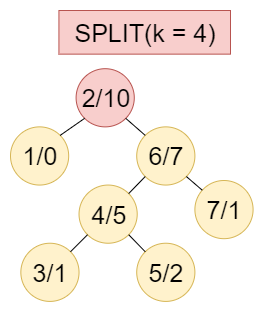

The diagram above was exported from draw.io. Its source (the exported page's mxGraphModel, read from the mxfile embedded in the PNG):
<mxGraphModel dx="2062" dy="1073" grid="1" gridSize="10" guides="1" tooltips="1" connect="1" arrows="1" fold="1" page="1" pageScale="1" pageWidth="827" pageHeight="1169" math="0" shadow="0">
  <root>
    <mxCell id="0" />
    <mxCell id="1" parent="0" />
    <mxCell id="2" value="" style="group" vertex="1" connectable="0" parent="1">
      <mxGeometry x="150" y="110" width="242.5818181818181" height="290.90999999999985" as="geometry" />
    </mxCell>
    <mxCell id="3" value="&lt;font style=&quot;font-size: 25px&quot;&gt;2/10&lt;/font&gt;" style="ellipse;whiteSpace=wrap;html=1;aspect=fixed;fillColor=#f8cecc;strokeColor=#b85450;" vertex="1" parent="2">
      <mxGeometry x="65.60000000000002" y="58.18636363636358" width="58.18181818181819" height="58.18181818181819" as="geometry" />
    </mxCell>
    <mxCell id="4" value="&lt;font style=&quot;font-size: 25px&quot;&gt;1/0&lt;/font&gt;" style="ellipse;whiteSpace=wrap;html=1;aspect=fixed;fillColor=#fff2cc;strokeColor=#d6b656;" vertex="1" parent="2">
      <mxGeometry y="116.36818181818171" width="58.18181818181819" height="58.18181818181819" as="geometry" />
    </mxCell>
    <mxCell id="5" value="" style="endArrow=none;html=1;entryX=0;entryY=1;entryDx=0;entryDy=0;exitX=1;exitY=0;exitDx=0;exitDy=0;" edge="1" parent="2" source="4" target="3">
      <mxGeometry width="50" height="50" relative="1" as="geometry">
        <mxPoint x="-304.18" y="138.18181818181824" as="sourcePoint" />
        <mxPoint x="-261.77310242291895" y="100.57037908906341" as="targetPoint" />
      </mxGeometry>
    </mxCell>
    <mxCell id="6" value="&lt;font style=&quot;font-size: 25px&quot;&gt;4/5&lt;/font&gt;" style="ellipse;whiteSpace=wrap;html=1;aspect=fixed;fillColor=#fff2cc;strokeColor=#d6b656;" vertex="1" parent="2">
      <mxGeometry x="68.53000000000009" y="174.5463636363636" width="58.18181818181819" height="58.18181818181819" as="geometry" />
    </mxCell>
    <mxCell id="7" value="&lt;font style=&quot;font-size: 25px&quot;&gt;3/1&lt;/font&gt;" style="ellipse;whiteSpace=wrap;html=1;aspect=fixed;fillColor=#fff2cc;strokeColor=#d6b656;" vertex="1" parent="2">
      <mxGeometry x="10.350000000000023" y="232.72818181818172" width="58.18181818181819" height="58.18181818181819" as="geometry" />
    </mxCell>
    <mxCell id="8" value="&lt;font style=&quot;font-size: 25px&quot;&gt;6/7&lt;/font&gt;" style="ellipse;whiteSpace=wrap;html=1;aspect=fixed;fillColor=#fff2cc;strokeColor=#d6b656;" vertex="1" parent="2">
      <mxGeometry x="126.22000000000003" y="116.36818181818171" width="58.18181818181819" height="58.18181818181819" as="geometry" />
    </mxCell>
    <mxCell id="9" value="&lt;font style=&quot;font-size: 25px&quot;&gt;5/2&lt;/font&gt;" style="ellipse;whiteSpace=wrap;html=1;aspect=fixed;fillColor=#fff2cc;strokeColor=#d6b656;" vertex="1" parent="2">
      <mxGeometry x="126.22000000000003" y="232.72545454545457" width="58.18181818181819" height="58.18181818181819" as="geometry" />
    </mxCell>
    <mxCell id="10" value="&lt;font style=&quot;font-size: 25px&quot;&gt;7/1&lt;/font&gt;" style="ellipse;whiteSpace=wrap;html=1;aspect=fixed;fillColor=#fff2cc;strokeColor=#d6b656;" vertex="1" parent="2">
      <mxGeometry x="184.39999999999998" y="170" width="58.18181818181819" height="58.18181818181819" as="geometry" />
    </mxCell>
    <mxCell id="11" value="&lt;font style=&quot;font-size: 25px&quot;&gt;SPLIT(k = 4)&lt;/font&gt;" style="rounded=0;whiteSpace=wrap;html=1;fillColor=#f8cecc;strokeColor=#b85450;" vertex="1" parent="2">
      <mxGeometry x="48.42" width="171.58" height="43.64" as="geometry" />
    </mxCell>
    <mxCell id="12" value="" style="endArrow=none;html=1;entryX=0;entryY=1;entryDx=0;entryDy=0;exitX=1;exitY=0;exitDx=0;exitDy=0;" edge="1" parent="2" source="7" target="6">
      <mxGeometry width="50" height="50" relative="1" as="geometry">
        <mxPoint x="-123.77999999999997" y="349.090909090909" as="sourcePoint" />
        <mxPoint x="-82.77999999999997" y="312.72727272727275" as="targetPoint" />
      </mxGeometry>
    </mxCell>
    <mxCell id="13" value="" style="endArrow=none;html=1;exitX=0;exitY=0;exitDx=0;exitDy=0;entryX=1;entryY=1;entryDx=0;entryDy=0;endFill=0;" edge="1" parent="2" source="8" target="3">
      <mxGeometry width="50" height="50" relative="1" as="geometry">
        <mxPoint x="-123.77999999999997" y="400" as="sourcePoint" />
        <mxPoint x="136.22000000000003" y="108" as="targetPoint" />
      </mxGeometry>
    </mxCell>
    <mxCell id="14" value="" style="endArrow=none;html=1;entryX=1;entryY=1;entryDx=0;entryDy=0;" edge="1" parent="2" source="10" target="8">
      <mxGeometry width="50" height="50" relative="1" as="geometry">
        <mxPoint x="7.420000000000073" y="400" as="sourcePoint" />
        <mxPoint x="48.42000000000007" y="363.6363636363635" as="targetPoint" />
      </mxGeometry>
    </mxCell>
    <mxCell id="15" value="" style="endArrow=none;html=1;entryX=0;entryY=1;entryDx=0;entryDy=0;endFill=0;" edge="1" parent="2" source="6" target="8">
      <mxGeometry width="50" height="50" relative="1" as="geometry">
        <mxPoint x="-123.77999999999997" y="290.909090909091" as="sourcePoint" />
        <mxPoint x="-82.77999999999997" y="254.5454545454545" as="targetPoint" />
      </mxGeometry>
    </mxCell>
    <mxCell id="16" value="" style="endArrow=none;html=1;entryX=1;entryY=1;entryDx=0;entryDy=0;exitX=0;exitY=0;exitDx=0;exitDy=0;endFill=0;" edge="1" parent="2" source="9" target="6">
      <mxGeometry width="50" height="50" relative="1" as="geometry">
        <mxPoint x="-151.20000000000005" y="310" as="sourcePoint" />
        <mxPoint x="-101.20000000000005" y="260" as="targetPoint" />
      </mxGeometry>
    </mxCell>
  </root>
</mxGraphModel>